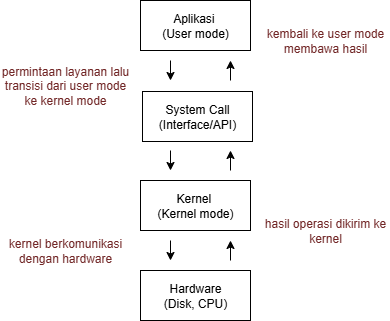

The diagram above was exported from draw.io. Its source (the exported page's mxGraphModel, read from the mxfile embedded in the PNG):
<mxGraphModel dx="1042" dy="674" grid="1" gridSize="10" guides="1" tooltips="1" connect="1" arrows="1" fold="1" page="1" pageScale="1" pageWidth="850" pageHeight="1100" math="0" shadow="0">
  <root>
    <mxCell id="0" />
    <mxCell id="1" parent="0" />
    <mxCell id="c8ZZXJWB_hxVjY3TXbaC-1" value="Aplikasi&amp;nbsp;&lt;div&gt;(User mode)&lt;/div&gt;" style="rounded=0;whiteSpace=wrap;html=1;" vertex="1" parent="1">
      <mxGeometry x="330" y="70" width="110" height="50" as="geometry" />
    </mxCell>
    <mxCell id="c8ZZXJWB_hxVjY3TXbaC-2" value="System Call&lt;div&gt;(Interface/API)&lt;/div&gt;" style="rounded=0;whiteSpace=wrap;html=1;" vertex="1" parent="1">
      <mxGeometry x="332" y="161" width="110" height="50" as="geometry" />
    </mxCell>
    <mxCell id="c8ZZXJWB_hxVjY3TXbaC-3" value="Kernel&amp;nbsp;&lt;div&gt;(Kernel mode)&lt;/div&gt;" style="rounded=0;whiteSpace=wrap;html=1;" vertex="1" parent="1">
      <mxGeometry x="330" y="250" width="110" height="50" as="geometry" />
    </mxCell>
    <mxCell id="c8ZZXJWB_hxVjY3TXbaC-4" value="Hardware&lt;div&gt;(Disk, CPU)&lt;/div&gt;" style="rounded=0;whiteSpace=wrap;html=1;" vertex="1" parent="1">
      <mxGeometry x="330" y="340" width="110" height="50" as="geometry" />
    </mxCell>
    <mxCell id="c8ZZXJWB_hxVjY3TXbaC-7" value="" style="endArrow=classic;html=1;rounded=0;" edge="1" parent="1">
      <mxGeometry width="50" height="50" relative="1" as="geometry">
        <mxPoint x="420" y="330" as="sourcePoint" />
        <mxPoint x="420" y="310" as="targetPoint" />
        <Array as="points">
          <mxPoint x="420" y="330" />
        </Array>
      </mxGeometry>
    </mxCell>
    <mxCell id="c8ZZXJWB_hxVjY3TXbaC-11" value="" style="endArrow=classic;html=1;rounded=0;" edge="1" parent="1">
      <mxGeometry width="50" height="50" relative="1" as="geometry">
        <mxPoint x="420" y="240" as="sourcePoint" />
        <mxPoint x="420" y="220" as="targetPoint" />
      </mxGeometry>
    </mxCell>
    <mxCell id="c8ZZXJWB_hxVjY3TXbaC-12" value="" style="endArrow=classic;html=1;rounded=0;" edge="1" parent="1">
      <mxGeometry width="50" height="50" relative="1" as="geometry">
        <mxPoint x="420" y="150" as="sourcePoint" />
        <mxPoint x="420" y="130" as="targetPoint" />
      </mxGeometry>
    </mxCell>
    <mxCell id="c8ZZXJWB_hxVjY3TXbaC-13" value="" style="endArrow=classic;html=1;rounded=0;" edge="1" parent="1">
      <mxGeometry width="50" height="50" relative="1" as="geometry">
        <mxPoint x="360" y="130" as="sourcePoint" />
        <mxPoint x="360" y="150" as="targetPoint" />
      </mxGeometry>
    </mxCell>
    <mxCell id="c8ZZXJWB_hxVjY3TXbaC-14" value="" style="endArrow=classic;html=1;rounded=0;" edge="1" parent="1">
      <mxGeometry width="50" height="50" relative="1" as="geometry">
        <mxPoint x="360" y="220" as="sourcePoint" />
        <mxPoint x="360" y="240" as="targetPoint" />
      </mxGeometry>
    </mxCell>
    <mxCell id="c8ZZXJWB_hxVjY3TXbaC-15" value="" style="endArrow=classic;html=1;rounded=0;" edge="1" parent="1">
      <mxGeometry width="50" height="50" relative="1" as="geometry">
        <mxPoint x="360" y="310" as="sourcePoint" />
        <mxPoint x="360" y="330" as="targetPoint" />
      </mxGeometry>
    </mxCell>
    <mxCell id="c8ZZXJWB_hxVjY3TXbaC-21" value="permintaan layanan lalu transisi dari user mode ke kernel mode" style="text;html=1;align=center;verticalAlign=middle;whiteSpace=wrap;rounded=0;fontColor=light-dark(#722727, #572b2b);textShadow=0;" vertex="1" parent="1">
      <mxGeometry x="190" y="140" width="130" height="30" as="geometry" />
    </mxCell>
    <mxCell id="c8ZZXJWB_hxVjY3TXbaC-22" value="kernel berkomunikasi dengan hardware" style="text;html=1;align=center;verticalAlign=middle;whiteSpace=wrap;rounded=0;fontColor=light-dark(#722727, #572b2b);textShadow=0;" vertex="1" parent="1">
      <mxGeometry x="190" y="310" width="130" height="20" as="geometry" />
    </mxCell>
    <mxCell id="c8ZZXJWB_hxVjY3TXbaC-23" value="hasil operasi dikirim ke kernel" style="text;html=1;align=center;verticalAlign=middle;whiteSpace=wrap;rounded=0;fontColor=light-dark(#722727, #572b2b);textShadow=0;" vertex="1" parent="1">
      <mxGeometry x="450" y="290" width="130" height="20" as="geometry" />
    </mxCell>
    <mxCell id="c8ZZXJWB_hxVjY3TXbaC-24" value="kembali ke user mode membawa hasil" style="text;html=1;align=center;verticalAlign=middle;whiteSpace=wrap;rounded=0;fontColor=light-dark(#722727, #572b2b);textShadow=0;" vertex="1" parent="1">
      <mxGeometry x="450" y="100" width="130" height="20" as="geometry" />
    </mxCell>
  </root>
</mxGraphModel>